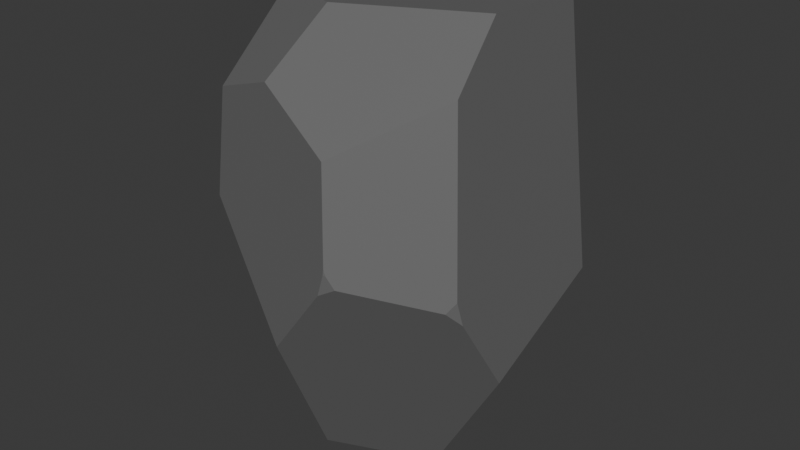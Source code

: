 # Source: Rock4.blend  (saved by Blender 4.0.36; exported with 4.5.12 LTS)
import bpy
from mathutils import Matrix  # noqa: F401  (used for matrix-valued properties, if any)

bpy.ops.wm.read_factory_settings(use_empty=True)
scene = bpy.context.scene
scene.name = 'Scene'

# ---- collections
col_collection = bpy.data.collections.new('Collection'); scene.collection.children.link(col_collection)

# ---- materials (node trees are filled in below, after node groups)
mat_material = bpy.data.materials.new('Material')
mat_material.use_transparent_shadow = False

# ---- material node trees
mat_material.use_nodes = True; mat_material.node_tree.nodes.clear()
_N = mat_material.node_tree.nodes; _L = mat_material.node_tree.links
n0 = _N.new('ShaderNodeBsdfPrincipled'); n0.name = 'Principled BSDF'; n0.location = (10, 300)
n0.inputs[0].default_value = (0.1513, 0.1513, 0.1513, 1.0)
n0.inputs[3].default_value = 1.45
n1 = _N.new('ShaderNodeOutputMaterial'); n1.name = 'Material Output'; n1.location = (300, 300)
_L.new(n0.outputs[0], n1.inputs[0])
n1.is_active_output = True

# ---- world
world_world = bpy.data.worlds.new('World'); scene.world = world_world
world_world.use_nodes = True; world_world.node_tree.nodes.clear()
_N = world_world.node_tree.nodes; _L = world_world.node_tree.links
n0 = _N.new('ShaderNodeOutputWorld'); n0.name = 'World Output'; n0.location = (300, 300)
n1 = _N.new('ShaderNodeBackground'); n1.name = 'Background'; n1.location = (10, 300)
n1.inputs[0].default_value = (0.05088, 0.05088, 0.05088, 1.0)
_L.new(n1.outputs[0], n0.inputs[0])
n0.is_active_output = True
world_world.color = (0.05088, 0.05088, 0.05088)
world_world.use_sun_shadow = False
world_world.sun_shadow_jitter_overblur = 0.0

# ---- meshes
me_sphere = bpy.data.meshes.new('Sphere')
me_sphere.from_pydata([(0.2792, -0.9553, 0.0), (0.2452, -0.9585, -0.0689), (0.3318, -0.1655, -0.8931), (0.2393, 0.3412, -0.8538), (-0.4577, 0.4345, -0.7472), (0.1706, 0.5702, 0.6058), (-0.9038, 0.3818, -0.06187), (0.2927, -0.9512, 0.0), (0.2316, -0.8892, 0.3105), (0.2818, -0.9524, 0.02006), (0.3324, -0.9351, -0.0396), (0.7457, -0.6447, -0.09941), (0.6456, -0.2582, 0.6068), (0.6351, -0.1762, 0.6517), (0.6241, 0.4476, 0.6303), (0.8393, -0.3184, -0.4017), (0.7962, -0.5764, -0.1431), (0.7822, -0.6055, -0.06564), (0.6762, -0.4969, 0.4763), (0.5522, 0.5109, 0.625), (0.4587, 0.6863, -0.5307), (0.2458, 0.6571, 0.5776), (0.5898, 0.4933, 0.6272), (0.7879, 0.5012, -0.2352), (0.6288, 0.4783, 0.602), (-0.83, -0.2386, -0.4878), (-0.5355, 0.3061, -0.7424), (-0.8799, 0.06431, -0.4067), (-0.6845, -0.7071, 0.01295), (-0.1708, -0.5037, -0.8369), (-0.09263, -0.9174, -0.3287), (-0.8274, -0.251, -0.4857), (-0.5638, -0.2547, -0.7669), (-0.8227, -0.2472, -0.4963), (-0.4563, 0.6649, -0.5279), (-0.793, 0.519, -0.1127), (-0.11, 0.879, 0.06764), (-0.03856, 0.891, -0.3233), (-0.7377, -0.1156, 0.5765), (-0.7109, -0.1065, 0.5886), (-0.2586, -0.7421, 0.4374), (-0.2028, -0.4722, 0.5761), (-0.1845, -0.3836, 0.6216), (-0.6572, -0.6543, 0.3573)], [], [(32, 29, 30, 28, 31, 33), (41, 42, 39, 38, 43, 40), (21, 5, 19), (7, 9, 0), (10, 7, 0, 1), (37, 20, 3, 4, 34), (32, 26, 4, 3, 2, 29), (37, 34, 35, 36), (16, 17, 11), (10, 11, 17, 18, 8, 9, 7), (24, 22, 14), (16, 15, 23, 24, 14, 13, 12, 18, 17), (3, 20, 23, 15, 2), (35, 34, 4, 26, 27, 6), (33, 31, 25), (25, 27, 26, 32, 33), (2, 15, 16, 11, 10, 1, 30, 29), (24, 23, 20, 37, 36, 21, 19, 22), (13, 42, 41, 12), (12, 41, 40, 8, 18), (9, 8, 40, 43, 28, 30, 1, 0), (5, 39, 42, 13, 14, 22, 19), (36, 35, 6, 38, 39, 5, 21), (28, 43, 38, 6, 27, 25, 31)])
_uv = me_sphere.uv_layers.new(name='UVMap')
_uv.uv.foreach_set('vector', [0.1085, 0.22, 0.2018, 0.1838, 0.2335, 0.3927, 0.1276, 0.5045, 0.04674, 0.3377, 0.04642, 0.3339, 0.2183, 0.696, 0.2218, 0.7147, 0.5186, 0.7011, 0.52, 0.697, 0.1246, 0.6168, 0.1943, 0.6456, 0.6955, 0.6969, 0.7051, 0.7082, 0.6201, 0.7161, 0.2975, 0.5, 0.2958, 0.5064, 0.2953, 0.5, 0.3043, 0.4873, 0.2975, 0.5, 0.2953, 0.5, 0.2898, 0.4779, 0.7527, 0.3935, 0.654, 0.3191, 0.6252, 0.1724, 0.871, 0.2296, 0.8465, 0.3181, 0.1085, 0.22, 0.9112, 0.2321, 0.871, 0.2296, 0.6252, 0.1724, 0.4231, 0.1458, 0.2018, 0.1838, 0.7527, 0.3935, 0.8465, 0.3181, 0.8636, 0.4636, 0.7642, 0.5248, 0.4003, 0.4542, 0.3951, 0.479, 0.3866, 0.4682, 0.3043, 0.4873, 0.3866, 0.4682, 0.3951, 0.479, 0.399, 0.6591, 0.2886, 0.6011, 0.2958, 0.5064, 0.2975, 0.5, 0.6032, 0.7067, 0.6106, 0.7171, 0.5989, 0.7183, 0.4003, 0.4542, 0.4417, 0.366, 0.588, 0.4239, 0.6032, 0.7067, 0.5989, 0.7183, 0.4413, 0.7271, 0.4277, 0.7086, 0.399, 0.6591, 0.3951, 0.479, 0.6252, 0.1724, 0.654, 0.3191, 0.588, 0.4239, 0.4417, 0.366, 0.4231, 0.1458, 0.8636, 0.4636, 0.8465, 0.3181, 0.871, 0.2296, 0.9112, 0.2321, 0.1549, 0.3645, 0.8695, 0.4798, 0.04642, 0.3339, 0.04674, 0.3377, 0.04442, 0.337, 0.04442, 0.337, 0.1549, 0.3645, 0.9112, 0.2321, 0.1085, 0.22, 0.04642, 0.3339, 0.4231, 0.1458, 0.4417, 0.366, 0.4003, 0.4542, 0.3866, 0.4682, 0.3043, 0.4873, 0.2898, 0.4779, 0.2335, 0.3927, 0.2018, 0.1838, 0.6032, 0.7067, 0.588, 0.4239, 0.654, 0.3191, 0.7527, 0.3935, 0.7642, 0.5248, 0.6955, 0.6969, 0.6201, 0.7161, 0.6106, 0.7171, 0.4413, 0.7271, 0.2218, 0.7147, 0.2183, 0.696, 0.4277, 0.7086, 0.4277, 0.7086, 0.2183, 0.696, 0.1943, 0.6456, 0.2886, 0.6011, 0.399, 0.6591, 0.2958, 0.5064, 0.2886, 0.6011, 0.1943, 0.6456, 0.1246, 0.6168, 0.1276, 0.5045, 0.2335, 0.3927, 0.2898, 0.4779, 0.2953, 0.5, 0.7051, 0.7082, 0.5186, 0.7011, 0.2218, 0.7147, 0.4413, 0.7271, 0.5989, 0.7183, 0.6106, 0.7171, 0.6201, 0.7161, 0.7642, 0.5248, 0.8636, 0.4636, 0.8695, 0.4798, 0.52, 0.697, 0.5186, 0.7011, 0.7051, 0.7082, 0.6955, 0.6969, 0.1276, 0.5045, 0.1246, 0.6168, 0.52, 0.697, 0.8695, 0.4798, 0.1549, 0.3645, 0.04442, 0.337, 0.04674, 0.3377])
me_sphere.materials.append(mat_material)
me_sphere.update()

# ---- objects
ob_sphere = bpy.data.objects.new('Sphere', me_sphere)

# ---- transforms, parenting, visibility, modifiers, constraints
ob_sphere.location = (0.0, 0.0, 0.85)
ob_sphere.scale = (0.5, 0.5, 0.85)

# ---- collection membership
col_collection.objects.link(ob_sphere)

# ---- scene / render settings (as saved in the file)
scene.frame_start = 1; scene.frame_end = 250; scene.frame_set(1)
scene.render.engine = 'BLENDER_EEVEE_NEXT'
scene.cycles.sampling_pattern = 'TABULATED_SOBOL'
bpy.context.view_layer.update()

# ---- added for rendering (the .blend has no active camera and no usable light): camera, sun
cam_auto = bpy.data.cameras.new('AutoCamera')
cam_auto.lens = 50.0
cam_auto.sensor_width = 36.0
cam_auto.clip_end = 1000.0
ob_auto_camera = bpy.data.objects.new('AutoCamera', cam_auto)
scene.collection.objects.link(ob_auto_camera)
ob_auto_camera.location = (1.67452, -2.04565, 2.09989)
ob_auto_camera.rotation_euler = (1.09748, -7.21219e-08, 0.694738)
scene.camera = ob_auto_camera
light_auto_sun = bpy.data.lights.new('AutoSun', 'SUN')
light_auto_sun.energy = 3.0
light_auto_sun.angle = 0.0523599
ob_auto_sun = bpy.data.objects.new('AutoSun', light_auto_sun)
scene.collection.objects.link(ob_auto_sun)
ob_auto_sun.rotation_euler = (0.872665, 0.174533, 0.523599)
bpy.context.view_layer.update()
